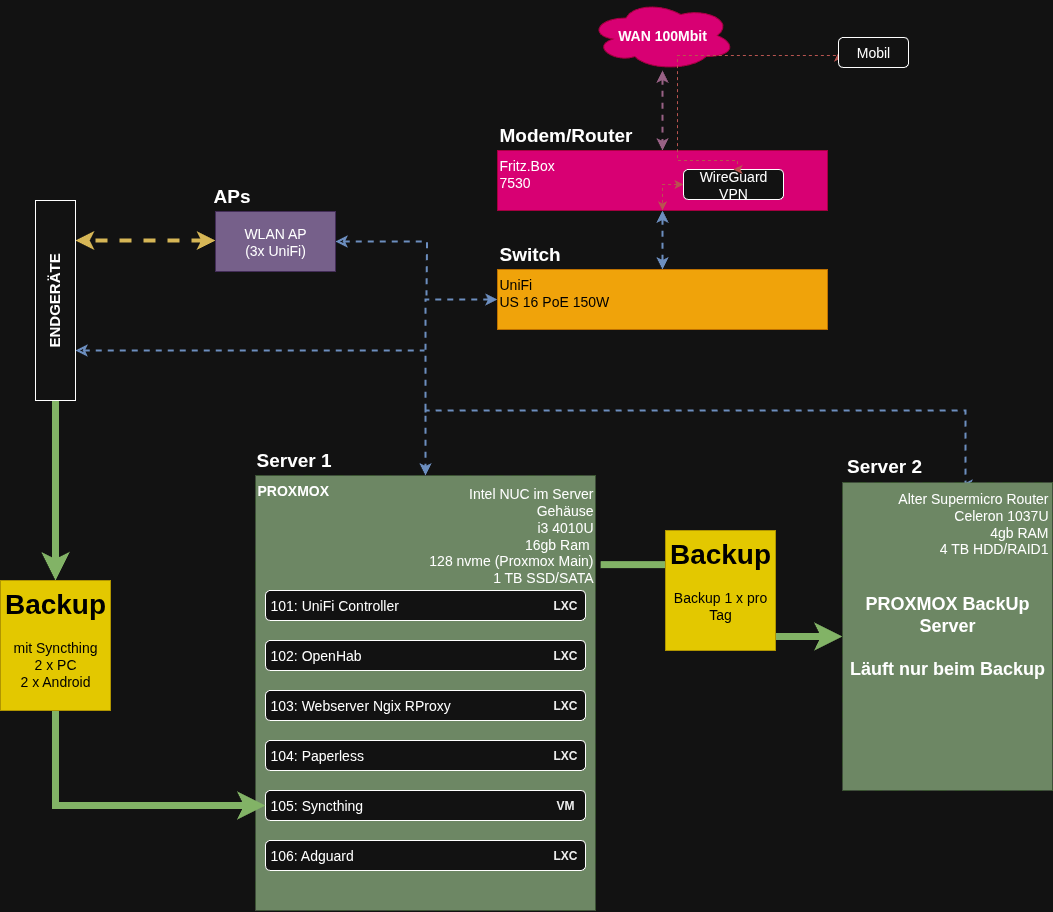

The diagram above was exported from draw.io. Its source (the exported page's mxGraphModel, read from the mxfile embedded in the PNG):
<mxGraphModel dx="1501" dy="919" grid="0" gridSize="10" guides="0" tooltips="1" connect="1" arrows="1" fold="1" page="0" pageScale="1" pageWidth="827" pageHeight="1169" math="0" shadow="0">
  <root>
    <mxCell id="0" />
    <mxCell id="1" parent="0" />
    <mxCell id="t0iXdvqmKAwV2RrbsiNG-22" value="" style="edgeStyle=orthogonalEdgeStyle;rounded=0;orthogonalLoop=1;jettySize=auto;html=1;startArrow=classic;startFill=1;strokeWidth=2;dashed=1;fillColor=#e6d0de;strokeColor=#996185;entryX=0.5;entryY=0;entryDx=0;entryDy=0;gradientColor=#d5739d;" parent="1" source="t0iXdvqmKAwV2RrbsiNG-1" target="t0iXdvqmKAwV2RrbsiNG-20" edge="1">
      <mxGeometry relative="1" as="geometry" />
    </mxCell>
    <mxCell id="t0iXdvqmKAwV2RrbsiNG-1" value="WAN 100Mbit" style="rounded=1;whiteSpace=wrap;html=1;shape=cloud;perimeter=ellipsePerimeter;fillColor=#d80073;strokeColor=#A50040;fontColor=#ffffff;fontSize=14;fontStyle=1" parent="1" vertex="1">
      <mxGeometry x="610" y="24" width="146" height="70" as="geometry" />
    </mxCell>
    <mxCell id="t0iXdvqmKAwV2RrbsiNG-33" style="edgeStyle=orthogonalEdgeStyle;rounded=0;orthogonalLoop=1;jettySize=auto;html=1;dashed=1;strokeColor=#6c8ebf;strokeWidth=2;align=center;verticalAlign=middle;fontFamily=Helvetica;fontSize=11;fontColor=default;labelBackgroundColor=default;startArrow=none;startFill=0;endArrow=classic;fillColor=#dae8fc;entryX=0.5;entryY=0;entryDx=0;entryDy=0;" parent="1" target="t0iXdvqmKAwV2RrbsiNG-59" edge="1">
      <mxGeometry relative="1" as="geometry">
        <Array as="points">
          <mxPoint x="446" y="434" />
          <mxPoint x="986" y="434" />
        </Array>
        <mxPoint x="446" y="436" as="sourcePoint" />
        <mxPoint x="1040" y="436" as="targetPoint" />
      </mxGeometry>
    </mxCell>
    <mxCell id="t0iXdvqmKAwV2RrbsiNG-36" value="" style="edgeStyle=orthogonalEdgeStyle;rounded=0;orthogonalLoop=1;jettySize=auto;html=1;entryX=0;entryY=0.75;entryDx=0;entryDy=0;dashed=1;strokeColor=#d6b656;strokeWidth=4;align=center;verticalAlign=middle;fontFamily=Helvetica;fontSize=11;fontColor=default;labelBackgroundColor=default;startArrow=classic;startFill=1;endArrow=classic;fillColor=#fff2cc;gradientColor=#ffd966;" parent="1" source="t0iXdvqmKAwV2RrbsiNG-3" edge="1">
      <mxGeometry relative="1" as="geometry">
        <mxPoint x="96" y="264" as="targetPoint" />
        <Array as="points">
          <mxPoint x="156" y="264" />
          <mxPoint x="156" y="264" />
        </Array>
      </mxGeometry>
    </mxCell>
    <mxCell id="vw_1O9RCDx-wUK4WMzXN-34" style="edgeStyle=orthogonalEdgeStyle;rounded=0;orthogonalLoop=1;jettySize=auto;html=1;exitX=1;exitY=0.5;exitDx=0;exitDy=0;dashed=1;strokeColor=#6c8ebf;strokeWidth=2;align=center;verticalAlign=middle;fontFamily=Helvetica;fontSize=11;fontColor=default;labelBackgroundColor=default;startArrow=classic;startFill=0;endArrow=none;fillColor=#dae8fc;" parent="1" source="t0iXdvqmKAwV2RrbsiNG-3" edge="1">
      <mxGeometry relative="1" as="geometry">
        <mxPoint x="447" y="319" as="targetPoint" />
      </mxGeometry>
    </mxCell>
    <mxCell id="t0iXdvqmKAwV2RrbsiNG-3" value="WLAN AP&lt;br&gt;(3x UniFi)" style="rounded=0;whiteSpace=wrap;html=1;fillColor=#76608a;strokeColor=#432D57;fontSize=14;fontColor=#ffffff;" parent="1" vertex="1">
      <mxGeometry x="236" y="235" width="120" height="60" as="geometry" />
    </mxCell>
    <mxCell id="t0iXdvqmKAwV2RrbsiNG-5" value="Server 1" style="text;html=1;align=left;verticalAlign=middle;whiteSpace=wrap;rounded=0;fontStyle=1;fontSize=19;fontColor=#FFFFFF;" parent="1" vertex="1">
      <mxGeometry x="275" y="469" width="100" height="30" as="geometry" />
    </mxCell>
    <mxCell id="t0iXdvqmKAwV2RrbsiNG-7" value="Server 2" style="text;html=1;align=center;verticalAlign=middle;whiteSpace=wrap;rounded=0;fontStyle=1;fontSize=19;fontFamily=Helvetica;fontColor=#FFFFFF;" parent="1" vertex="1">
      <mxGeometry x="865" y="475" width="80" height="30" as="geometry" />
    </mxCell>
    <mxCell id="vw_1O9RCDx-wUK4WMzXN-5" style="edgeStyle=orthogonalEdgeStyle;rounded=0;orthogonalLoop=1;jettySize=auto;html=1;exitX=1.015;exitY=0.205;exitDx=0;exitDy=0;entryX=0;entryY=0.5;entryDx=0;entryDy=0;exitPerimeter=0;fillColor=#d5e8d4;strokeColor=#82b366;strokeWidth=7;" parent="1" source="t0iXdvqmKAwV2RrbsiNG-9" target="t0iXdvqmKAwV2RrbsiNG-21" edge="1">
      <mxGeometry relative="1" as="geometry" />
    </mxCell>
    <mxCell id="t0iXdvqmKAwV2RrbsiNG-9" value="PROXMOX" style="rounded=0;whiteSpace=wrap;html=1;dashed=1;dashPattern=8 8;fillColor=#6d8764;strokeColor=#3A5431;verticalAlign=top;align=left;fontStyle=1;fontSize=14;fontColor=#ffffff;" parent="1" vertex="1">
      <mxGeometry x="276" y="499" width="340" height="435" as="geometry" />
    </mxCell>
    <mxCell id="t0iXdvqmKAwV2RrbsiNG-13" value="101: UniFi Controller" style="rounded=1;whiteSpace=wrap;html=1;align=left;spacingLeft=3;fontSize=14;" parent="1" vertex="1">
      <mxGeometry x="286" y="614" width="320" height="30" as="geometry" />
    </mxCell>
    <mxCell id="t0iXdvqmKAwV2RrbsiNG-15" value="102:&amp;nbsp;OpenHab" style="rounded=1;whiteSpace=wrap;html=1;strokeColor=default;align=left;verticalAlign=middle;spacingLeft=3;fontFamily=Helvetica;fontSize=14;fontColor=default;fillColor=default;" parent="1" vertex="1">
      <mxGeometry x="286" y="664" width="320" height="30" as="geometry" />
    </mxCell>
    <mxCell id="t0iXdvqmKAwV2RrbsiNG-16" value="106: Adguard" style="rounded=1;whiteSpace=wrap;html=1;strokeColor=default;align=left;verticalAlign=middle;spacingLeft=3;fontFamily=Helvetica;fontSize=14;fontColor=default;fillColor=default;" parent="1" vertex="1">
      <mxGeometry x="286" y="864" width="320" height="30" as="geometry" />
    </mxCell>
    <mxCell id="t0iXdvqmKAwV2RrbsiNG-18" value="105: Syncthing" style="rounded=1;whiteSpace=wrap;html=1;strokeColor=default;align=left;verticalAlign=middle;spacingLeft=3;fontFamily=Helvetica;fontSize=14;fontColor=default;fillColor=default;" parent="1" vertex="1">
      <mxGeometry x="286" y="814" width="320" height="30" as="geometry" />
    </mxCell>
    <mxCell id="vw_1O9RCDx-wUK4WMzXN-32" style="edgeStyle=orthogonalEdgeStyle;rounded=0;orthogonalLoop=1;jettySize=auto;html=1;entryX=0.5;entryY=0;entryDx=0;entryDy=0;dashed=1;strokeColor=#6c8ebf;strokeWidth=2;align=center;verticalAlign=middle;fontFamily=Helvetica;fontSize=11;fontColor=default;labelBackgroundColor=default;startArrow=classic;startFill=1;endArrow=classic;fillColor=#dae8fc;exitX=0;exitY=0.5;exitDx=0;exitDy=0;" parent="1" source="vw_1O9RCDx-wUK4WMzXN-35" target="t0iXdvqmKAwV2RrbsiNG-9" edge="1">
      <mxGeometry relative="1" as="geometry">
        <Array as="points">
          <mxPoint x="446" y="323" />
        </Array>
      </mxGeometry>
    </mxCell>
    <mxCell id="vw_1O9RCDx-wUK4WMzXN-37" value="" style="edgeStyle=orthogonalEdgeStyle;rounded=0;orthogonalLoop=1;jettySize=auto;html=1;dashed=1;strokeColor=#6c8ebf;strokeWidth=2;align=center;verticalAlign=middle;fontFamily=Helvetica;fontSize=11;fontColor=default;labelBackgroundColor=default;startArrow=classic;startFill=1;endArrow=classic;fillColor=#dae8fc;" parent="1" source="t0iXdvqmKAwV2RrbsiNG-20" target="vw_1O9RCDx-wUK4WMzXN-35" edge="1">
      <mxGeometry relative="1" as="geometry" />
    </mxCell>
    <mxCell id="t0iXdvqmKAwV2RrbsiNG-20" value="Fritz.Box&lt;br&gt;7530" style="rounded=0;whiteSpace=wrap;html=1;align=left;verticalAlign=top;fontSize=14;fillColor=#d80073;fontColor=#ffffff;strokeColor=#A50040;" parent="1" vertex="1">
      <mxGeometry x="518" y="174" width="330" height="60" as="geometry" />
    </mxCell>
    <mxCell id="t0iXdvqmKAwV2RrbsiNG-21" value="PROXMOX BackUp Server&lt;br&gt;&lt;br&gt;Läuft nur beim Backup" style="rounded=0;whiteSpace=wrap;html=1;dashed=1;dashPattern=8 8;fillColor=#6d8764;strokeColor=#3A5431;verticalAlign=middle;align=center;fontSize=18;fontStyle=1;fontColor=#ffffff;" parent="1" vertex="1">
      <mxGeometry x="863" y="506" width="210" height="308" as="geometry" />
    </mxCell>
    <mxCell id="vw_1O9RCDx-wUK4WMzXN-12" style="edgeStyle=orthogonalEdgeStyle;rounded=0;orthogonalLoop=1;jettySize=auto;html=1;entryX=0.5;entryY=0;entryDx=0;entryDy=0;strokeColor=#82b366;strokeWidth=7;align=center;verticalAlign=middle;fontFamily=Helvetica;fontSize=11;fontColor=default;labelBackgroundColor=default;endArrow=classic;fillColor=#d5e8d4;" parent="1" source="t0iXdvqmKAwV2RrbsiNG-27" target="vw_1O9RCDx-wUK4WMzXN-10" edge="1">
      <mxGeometry relative="1" as="geometry" />
    </mxCell>
    <mxCell id="vw_1O9RCDx-wUK4WMzXN-33" style="edgeStyle=orthogonalEdgeStyle;rounded=0;orthogonalLoop=1;jettySize=auto;html=1;exitX=0;exitY=0.25;exitDx=0;exitDy=0;dashed=1;strokeColor=#6c8ebf;strokeWidth=2;align=center;verticalAlign=middle;fontFamily=Helvetica;fontSize=11;fontColor=default;labelBackgroundColor=default;startArrow=classic;startFill=0;endArrow=none;fillColor=#dae8fc;" parent="1" source="t0iXdvqmKAwV2RrbsiNG-27" edge="1">
      <mxGeometry relative="1" as="geometry">
        <mxPoint x="445" y="374" as="targetPoint" />
      </mxGeometry>
    </mxCell>
    <mxCell id="t0iXdvqmKAwV2RrbsiNG-27" value="ENDGERÄTE" style="rounded=0;whiteSpace=wrap;html=1;textDirection=vertical-lr;fontStyle=1;fontSize=15;labelPosition=center;verticalLabelPosition=middle;align=center;verticalAlign=middle;rotation=-180;" parent="1" vertex="1">
      <mxGeometry x="56" y="224" width="40" height="200" as="geometry" />
    </mxCell>
    <mxCell id="t0iXdvqmKAwV2RrbsiNG-45" style="edgeStyle=orthogonalEdgeStyle;rounded=0;orthogonalLoop=1;jettySize=auto;html=1;exitX=0;exitY=0.5;exitDx=0;exitDy=0;entryX=0.5;entryY=1;entryDx=0;entryDy=0;dashed=1;strokeColor=#b85450;strokeWidth=1;align=center;verticalAlign=middle;fontFamily=Helvetica;fontSize=11;fontColor=default;labelBackgroundColor=default;startArrow=classic;startFill=1;endArrow=classic;fillColor=#f8cecc;" parent="1" source="t0iXdvqmKAwV2RrbsiNG-39" target="t0iXdvqmKAwV2RrbsiNG-20" edge="1">
      <mxGeometry relative="1" as="geometry" />
    </mxCell>
    <mxCell id="t0iXdvqmKAwV2RrbsiNG-39" value="WireGuard VPN" style="rounded=1;whiteSpace=wrap;html=1;fontSize=14;" parent="1" vertex="1">
      <mxGeometry x="704" y="193" width="100" height="30" as="geometry" />
    </mxCell>
    <mxCell id="t0iXdvqmKAwV2RrbsiNG-43" style="edgeStyle=orthogonalEdgeStyle;rounded=0;orthogonalLoop=1;jettySize=auto;html=1;entryX=0.5;entryY=0;entryDx=0;entryDy=0;dashed=1;strokeColor=#b85450;strokeWidth=1;align=center;verticalAlign=middle;fontFamily=Helvetica;fontSize=11;fontColor=default;labelBackgroundColor=default;startArrow=classic;startFill=1;endArrow=classic;fillColor=#f8cecc;exitX=0;exitY=0.5;exitDx=0;exitDy=0;" parent="1" source="t0iXdvqmKAwV2RrbsiNG-42" target="t0iXdvqmKAwV2RrbsiNG-39" edge="1">
      <mxGeometry relative="1" as="geometry">
        <Array as="points">
          <mxPoint x="698" y="79" />
          <mxPoint x="698" y="184" />
          <mxPoint x="758" y="184" />
        </Array>
      </mxGeometry>
    </mxCell>
    <mxCell id="t0iXdvqmKAwV2RrbsiNG-42" value="Mobil" style="rounded=1;whiteSpace=wrap;html=1;fontSize=14;" parent="1" vertex="1">
      <mxGeometry x="859" y="61" width="70" height="30" as="geometry" />
    </mxCell>
    <mxCell id="t0iXdvqmKAwV2RrbsiNG-57" value="Intel NUC im Server Gehäuse&lt;br&gt;i3 4010U&lt;br&gt;16gb Ram&amp;nbsp;&lt;div&gt;128 nvme (Proxmox Main)&lt;br&gt;1 TB SSD/SATA&lt;/div&gt;" style="text;html=1;align=right;verticalAlign=middle;whiteSpace=wrap;rounded=0;fontSize=14;" parent="1" vertex="1">
      <mxGeometry x="436" y="514" width="180" height="90" as="geometry" />
    </mxCell>
    <mxCell id="t0iXdvqmKAwV2RrbsiNG-59" value="Alter Supermicro Router &lt;span style=&quot;background-color: transparent; color: light-dark(rgb(0, 0, 0), rgb(255, 255, 255));&quot;&gt;Celeron 1037U&lt;/span&gt;&lt;div class=&quot;right-aligned&quot;&gt;4gb RAM&lt;/div&gt;&lt;div&gt;4 TB HDD/RAID1&lt;/div&gt;" style="text;html=1;align=right;verticalAlign=middle;whiteSpace=wrap;rounded=0;fontSize=14;" parent="1" vertex="1">
      <mxGeometry x="891" y="509" width="180" height="75" as="geometry" />
    </mxCell>
    <mxCell id="t0iXdvqmKAwV2RrbsiNG-62" value="&lt;h1 style=&quot;margin-top: 0px;&quot;&gt;Backup&lt;/h1&gt;&lt;p&gt;Backup 1 x pro Tag&lt;/p&gt;" style="text;html=1;whiteSpace=wrap;overflow=hidden;rounded=0;fillColor=#e3c800;strokeColor=#B09500;align=center;fontSize=14;fontColor=#000000;" parent="1" vertex="1">
      <mxGeometry x="686" y="554" width="110" height="120" as="geometry" />
    </mxCell>
    <mxCell id="vw_1O9RCDx-wUK4WMzXN-2" value="103: Webserver Ngix RProxy" style="rounded=1;whiteSpace=wrap;html=1;strokeColor=default;align=left;verticalAlign=middle;spacingLeft=3;fontFamily=Helvetica;fontSize=14;fontColor=default;fillColor=default;" parent="1" vertex="1">
      <mxGeometry x="286" y="714" width="320" height="30" as="geometry" />
    </mxCell>
    <mxCell id="vw_1O9RCDx-wUK4WMzXN-3" value="104: Paperless" style="rounded=1;whiteSpace=wrap;html=1;strokeColor=default;align=left;verticalAlign=middle;spacingLeft=3;fontFamily=Helvetica;fontSize=14;fontColor=default;fillColor=default;" parent="1" vertex="1">
      <mxGeometry x="286" y="764" width="320" height="30" as="geometry" />
    </mxCell>
    <mxCell id="vw_1O9RCDx-wUK4WMzXN-7" style="edgeStyle=orthogonalEdgeStyle;rounded=0;orthogonalLoop=1;jettySize=auto;html=1;exitX=0.5;exitY=1;exitDx=0;exitDy=0;entryX=0;entryY=0.5;entryDx=0;entryDy=0;strokeColor=#82b366;strokeWidth=7;align=center;verticalAlign=middle;fontFamily=Helvetica;fontSize=11;fontColor=default;labelBackgroundColor=default;endArrow=classic;fillColor=#d5e8d4;" parent="1" source="vw_1O9RCDx-wUK4WMzXN-10" target="t0iXdvqmKAwV2RrbsiNG-18" edge="1">
      <mxGeometry relative="1" as="geometry" />
    </mxCell>
    <mxCell id="vw_1O9RCDx-wUK4WMzXN-10" value="&lt;h1 style=&quot;margin-top: 0px;&quot;&gt;Backup&lt;br&gt;&lt;/h1&gt;&lt;div&gt;mit Syncthing&lt;/div&gt;&lt;div&gt;2 x PC&lt;/div&gt;&lt;div&gt;2 x Android&lt;/div&gt;" style="text;html=1;whiteSpace=wrap;overflow=hidden;rounded=0;fillColor=#e3c800;strokeColor=#B09500;align=center;fontSize=14;fontColor=#000000;" parent="1" vertex="1">
      <mxGeometry x="21" y="604" width="110" height="130" as="geometry" />
    </mxCell>
    <mxCell id="vw_1O9RCDx-wUK4WMzXN-15" value="LXC" style="text;html=1;align=center;verticalAlign=middle;whiteSpace=wrap;rounded=0;fontStyle=1;fontColor=light-dark(#ff0000, #ededed);" parent="1" vertex="1">
      <mxGeometry x="566" y="664" width="40" height="30" as="geometry" />
    </mxCell>
    <mxCell id="vw_1O9RCDx-wUK4WMzXN-16" value="LXC" style="text;html=1;align=center;verticalAlign=middle;whiteSpace=wrap;rounded=0;fontStyle=1;fontColor=light-dark(#ff0000, #ededed);" parent="1" vertex="1">
      <mxGeometry x="566" y="614" width="40" height="30" as="geometry" />
    </mxCell>
    <mxCell id="vw_1O9RCDx-wUK4WMzXN-17" value="LXC" style="text;html=1;align=center;verticalAlign=middle;whiteSpace=wrap;rounded=0;fontStyle=1;fontColor=light-dark(#ff0000, #ededed);" parent="1" vertex="1">
      <mxGeometry x="566" y="714" width="40" height="30" as="geometry" />
    </mxCell>
    <mxCell id="vw_1O9RCDx-wUK4WMzXN-18" value="LXC" style="text;html=1;align=center;verticalAlign=middle;whiteSpace=wrap;rounded=0;fontStyle=1;fontColor=light-dark(#ff0000, #ededed);" parent="1" vertex="1">
      <mxGeometry x="566" y="764" width="40" height="30" as="geometry" />
    </mxCell>
    <mxCell id="vw_1O9RCDx-wUK4WMzXN-19" value="LXC" style="text;html=1;align=center;verticalAlign=middle;whiteSpace=wrap;rounded=0;fontStyle=1;fontColor=light-dark(#ff0000, #ededed);" parent="1" vertex="1">
      <mxGeometry x="566" y="864" width="40" height="30" as="geometry" />
    </mxCell>
    <mxCell id="vw_1O9RCDx-wUK4WMzXN-20" value="VM" style="text;html=1;align=center;verticalAlign=middle;whiteSpace=wrap;rounded=0;fontStyle=1;fontColor=light-dark(#CC00CC,#EDEDED);" parent="1" vertex="1">
      <mxGeometry x="566" y="814" width="40" height="30" as="geometry" />
    </mxCell>
    <mxCell id="vw_1O9RCDx-wUK4WMzXN-22" value="Modem/Router" style="text;html=1;align=left;verticalAlign=middle;whiteSpace=wrap;rounded=0;fontStyle=1;fontSize=19;fontColor=#FFFFFF;" parent="1" vertex="1">
      <mxGeometry x="518" y="144" width="100" height="30" as="geometry" />
    </mxCell>
    <mxCell id="vw_1O9RCDx-wUK4WMzXN-23" value="Switch" style="text;html=1;align=left;verticalAlign=middle;whiteSpace=wrap;rounded=0;fontStyle=1;fontSize=19;fontColor=#FFFFFF;" parent="1" vertex="1">
      <mxGeometry x="518" y="263" width="100" height="30" as="geometry" />
    </mxCell>
    <mxCell id="vw_1O9RCDx-wUK4WMzXN-24" value="APs" style="text;html=1;align=left;verticalAlign=middle;whiteSpace=wrap;rounded=0;fontStyle=1;fontSize=19;fontColor=#FFFFFF;" parent="1" vertex="1">
      <mxGeometry x="232" y="205" width="100" height="30" as="geometry" />
    </mxCell>
    <mxCell id="vw_1O9RCDx-wUK4WMzXN-35" value="UniFi&lt;br&gt;&lt;div&gt;&lt;span data-uic-variant=&quot;body-primary&quot; data-uic-component=&quot;Text&quot; class=&quot;text__5SYcKyJX text-dark__5SYcKyJX size-medium__5SYcKyJX color-text-1__5SYcKyJX weight-bold__5SYcKyJX&quot;&gt;US 16 PoE 150W&lt;/span&gt;&lt;/div&gt;" style="rounded=0;whiteSpace=wrap;html=1;align=left;verticalAlign=top;fillColor=#f0a30a;strokeColor=#BD7000;fontSize=14;fontColor=#000000;" parent="1" vertex="1">
      <mxGeometry x="518" y="293" width="330" height="60" as="geometry" />
    </mxCell>
  </root>
</mxGraphModel>